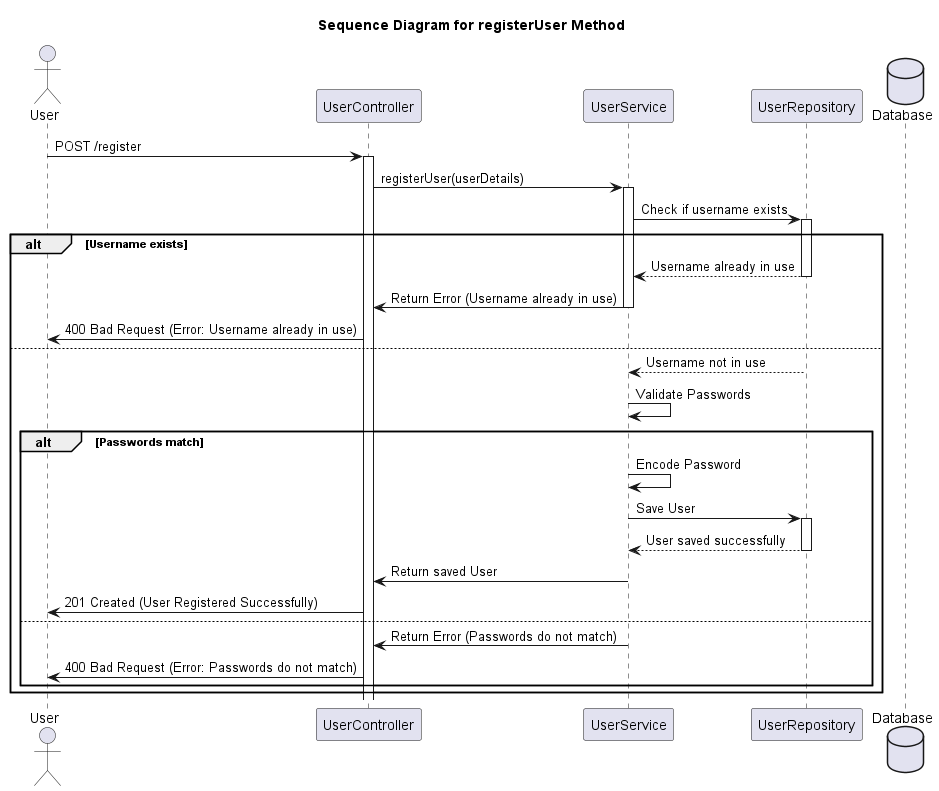

The diagram above was rendered by PlantUML. Its source (embedded in the PNG):
@startuml
title Sequence Diagram for registerUser Method

actor User
participant UserController
participant UserService
participant UserRepository as Repo
database Database as DB

User -> UserController: POST /register
activate UserController

UserController -> UserService: registerUser(userDetails)
activate UserService

UserService -> Repo: Check if username exists
activate Repo

alt Username exists
    Repo --> UserService: Username already in use
    deactivate Repo

    UserService -> UserController: Return Error (Username already in use)
    deactivate UserService

    UserController -> User: 400 Bad Request (Error: Username already in use)
else
    Repo --> UserService: Username not in use
    deactivate Repo

    UserService -> UserService: Validate Passwords
    alt Passwords match
        UserService -> UserService: Encode Password
        UserService -> Repo: Save User
        activate Repo

        Repo --> UserService: User saved successfully
        deactivate Repo

        UserService -> UserController: Return saved User
        deactivate UserService

        UserController -> User: 201 Created (User Registered Successfully)
    else
        UserService -> UserController: Return Error (Passwords do not match)
        deactivate UserService

        UserController -> User: 400 Bad Request (Error: Passwords do not match)
    end
end

@enduml